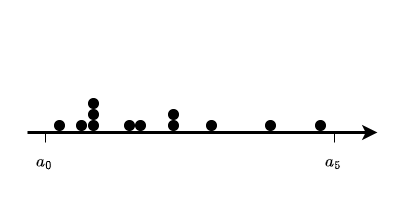

The diagram above was exported from draw.io. Its source (the exported page's mxGraphModel, read from the mxfile embedded in the PNG):
<mxGraphModel dx="1364" dy="843" grid="1" gridSize="10" guides="1" tooltips="1" connect="1" arrows="1" fold="1" page="1" pageScale="1" pageWidth="400" pageHeight="200" math="1" shadow="0">
  <root>
    <mxCell id="0" />
    <mxCell id="1" parent="0" />
    <mxCell id="H2ho6_qdtDvlxnpRmL9c-1" value="" style="endArrow=classic;html=1;rounded=0;strokeWidth=3;" parent="1" edge="1">
      <mxGeometry width="50" height="50" relative="1" as="geometry">
        <mxPoint x="27" y="132" as="sourcePoint" />
        <mxPoint x="377" y="132" as="targetPoint" />
      </mxGeometry>
    </mxCell>
    <mxCell id="H2ho6_qdtDvlxnpRmL9c-2" value="" style="ellipse;whiteSpace=wrap;html=1;aspect=fixed;fillColor=#000000;" parent="1" vertex="1">
      <mxGeometry x="54" y="120" width="10" height="10" as="geometry" />
    </mxCell>
    <mxCell id="H2ho6_qdtDvlxnpRmL9c-3" value="" style="ellipse;whiteSpace=wrap;html=1;aspect=fixed;fillColor=#000000;" parent="1" vertex="1">
      <mxGeometry x="76" y="120" width="10" height="10" as="geometry" />
    </mxCell>
    <mxCell id="H2ho6_qdtDvlxnpRmL9c-4" value="" style="ellipse;whiteSpace=wrap;html=1;aspect=fixed;fillColor=#000000;" parent="1" vertex="1">
      <mxGeometry x="88" y="120" width="10" height="10" as="geometry" />
    </mxCell>
    <mxCell id="H2ho6_qdtDvlxnpRmL9c-5" value="" style="ellipse;whiteSpace=wrap;html=1;aspect=fixed;fillColor=#000000;" parent="1" vertex="1">
      <mxGeometry x="135" y="120" width="10" height="10" as="geometry" />
    </mxCell>
    <mxCell id="H2ho6_qdtDvlxnpRmL9c-6" value="" style="ellipse;whiteSpace=wrap;html=1;aspect=fixed;fillColor=#000000;" parent="1" vertex="1">
      <mxGeometry x="168" y="120" width="10" height="10" as="geometry" />
    </mxCell>
    <mxCell id="H2ho6_qdtDvlxnpRmL9c-7" value="" style="ellipse;whiteSpace=wrap;html=1;aspect=fixed;fillColor=#000000;" parent="1" vertex="1">
      <mxGeometry x="168" y="109" width="10" height="10" as="geometry" />
    </mxCell>
    <mxCell id="H2ho6_qdtDvlxnpRmL9c-8" value="" style="ellipse;whiteSpace=wrap;html=1;aspect=fixed;fillColor=#000000;" parent="1" vertex="1">
      <mxGeometry x="206" y="120" width="10" height="10" as="geometry" />
    </mxCell>
    <mxCell id="H2ho6_qdtDvlxnpRmL9c-9" value="" style="ellipse;whiteSpace=wrap;html=1;aspect=fixed;fillColor=#000000;" parent="1" vertex="1">
      <mxGeometry x="265" y="120" width="10" height="10" as="geometry" />
    </mxCell>
    <mxCell id="H2ho6_qdtDvlxnpRmL9c-10" value="" style="ellipse;whiteSpace=wrap;html=1;aspect=fixed;fillColor=#000000;" parent="1" vertex="1">
      <mxGeometry x="315" y="120" width="10" height="10" as="geometry" />
    </mxCell>
    <mxCell id="H2ho6_qdtDvlxnpRmL9c-11" value="" style="ellipse;whiteSpace=wrap;html=1;aspect=fixed;fillColor=#000000;" parent="1" vertex="1">
      <mxGeometry x="124" y="120" width="10" height="10" as="geometry" />
    </mxCell>
    <mxCell id="H2ho6_qdtDvlxnpRmL9c-12" value="" style="ellipse;whiteSpace=wrap;html=1;aspect=fixed;fillColor=#000000;" parent="1" vertex="1">
      <mxGeometry x="88" y="109" width="10" height="10" as="geometry" />
    </mxCell>
    <mxCell id="H2ho6_qdtDvlxnpRmL9c-13" value="" style="ellipse;whiteSpace=wrap;html=1;aspect=fixed;fillColor=#000000;" parent="1" vertex="1">
      <mxGeometry x="88" y="98" width="10" height="10" as="geometry" />
    </mxCell>
    <mxCell id="H2ho6_qdtDvlxnpRmL9c-31" value="&lt;span style=&quot;font-family: SFMono-Regular, Menlo, Monaco, Consolas, &amp;quot;Liberation Mono&amp;quot;, &amp;quot;Courier New&amp;quot;, monospace; font-size: 14px; font-style: normal; font-variant-ligatures: normal; font-variant-caps: normal; font-weight: 400; letter-spacing: normal; orphans: 2; text-indent: 0px; text-transform: none; widows: 2; word-spacing: 0px; -webkit-text-stroke-width: 0px; text-decoration-thickness: initial; text-decoration-style: initial; text-decoration-color: initial; float: none; display: inline !important;&quot;&gt;\(a_0\)&lt;/span&gt;" style="text;whiteSpace=wrap;html=1;align=center;verticalAlign=middle;fontColor=#000000;labelBackgroundColor=none;" parent="1" vertex="1">
      <mxGeometry x="29" y="152" width="30" height="20" as="geometry" />
    </mxCell>
    <mxCell id="H2ho6_qdtDvlxnpRmL9c-33" value="" style="endArrow=none;html=1;rounded=0;" parent="1" edge="1">
      <mxGeometry width="50" height="50" relative="1" as="geometry">
        <mxPoint x="45" y="142" as="sourcePoint" />
        <mxPoint x="45" y="132" as="targetPoint" />
      </mxGeometry>
    </mxCell>
    <mxCell id="H2ho6_qdtDvlxnpRmL9c-43" value="&lt;span style=&quot;font-family: SFMono-Regular, Menlo, Monaco, Consolas, &amp;quot;Liberation Mono&amp;quot;, &amp;quot;Courier New&amp;quot;, monospace; font-size: 14px; font-style: normal; font-variant-ligatures: normal; font-variant-caps: normal; font-weight: 400; letter-spacing: normal; orphans: 2; text-indent: 0px; text-transform: none; widows: 2; word-spacing: 0px; -webkit-text-stroke-width: 0px; text-decoration-thickness: initial; text-decoration-style: initial; text-decoration-color: initial; float: none; display: inline !important;&quot;&gt;\(a_5\)&lt;/span&gt;" style="text;whiteSpace=wrap;html=1;align=center;verticalAlign=middle;fontColor=#000000;labelBackgroundColor=none;" parent="1" vertex="1">
      <mxGeometry x="318" y="152" width="30" height="20" as="geometry" />
    </mxCell>
    <mxCell id="H2ho6_qdtDvlxnpRmL9c-44" value="" style="endArrow=none;html=1;rounded=0;" parent="1" edge="1">
      <mxGeometry width="50" height="50" relative="1" as="geometry">
        <mxPoint x="334" y="142" as="sourcePoint" />
        <mxPoint x="334" y="132" as="targetPoint" />
      </mxGeometry>
    </mxCell>
  </root>
</mxGraphModel>